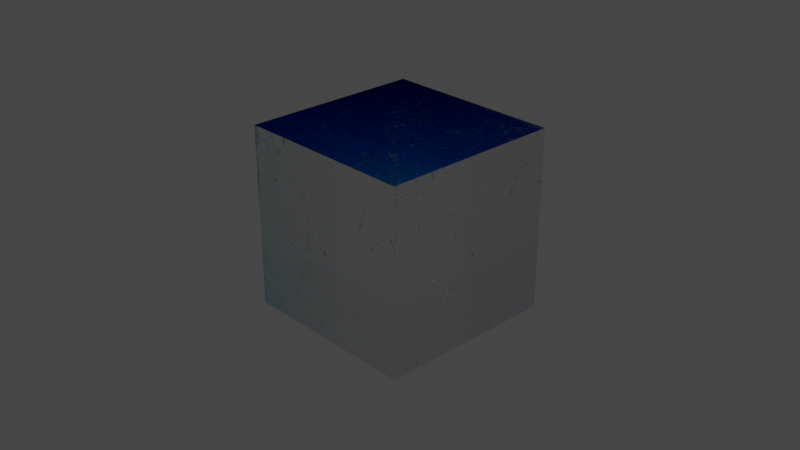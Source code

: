 # Source: dispersion_glass_shader.blend  (saved by Blender 3.5.10; exported with 4.5.12 LTS)
import bpy
from mathutils import Matrix  # noqa: F401  (used for matrix-valued properties, if any)

bpy.ops.wm.read_factory_settings(use_empty=True)
scene = bpy.context.scene
scene.name = 'Scene'

# ---- collections
col_collection = bpy.data.collections.new('Collection'); scene.collection.children.link(col_collection)

# ---- images (referenced by path relative to the original .blend; pixels are not part of the script)
import os
ASSET_DIR = os.environ.get("B2B_ASSET_DIR", "")  # directory of the original .blend (textures are referenced by path, not embedded)
HERE = os.path.dirname(os.path.abspath(__file__))  # packed textures are extracted next to this script under _unpacked/

def load_image(name, relpath, width, height, colorspace="sRGB"):
    """Load a texture the original file referenced (path relative to the .blend, or extracted next to this script)."""
    p = next((c for c in (os.path.join(HERE, relpath), os.path.join(ASSET_DIR, relpath)) if relpath and os.path.exists(c)), "")
    if p:
        img = bpy.data.images.load(p, check_existing=True)
        img.name = name
    else:  # same state as the original file: an image datablock whose file is absent (Cycles renders it pink)
        img = bpy.data.images.new(name, width, height)
        img.source = "FILE"
        img.filepath = "//" + (relpath or name)
    img.colorspace_settings.name = colorspace
    return img
img_adobestock_298231839_preview_transformed_jpeg = load_image('AdobeStock_298231839_Preview-transformed.jpeg', '_unpacked/AdobeStock_298231839_Preview-transformed.19d4ee9b.jpg', 1000, 667, 'sRGB')

# ---- materials (node trees are filled in below, after node groups)
mat_disp_glass = bpy.data.materials.new('disp_glass')

# ---- material node trees
mat_disp_glass.use_nodes = True; mat_disp_glass.node_tree.nodes.clear()
_N = mat_disp_glass.node_tree.nodes; _L = mat_disp_glass.node_tree.links
n0 = _N.new('NodeFrame'); n0.name = 'Frame'; n0.location = (-190, 430)
n0.label = 'Dispersion separation'
n0.width = 210
n1 = _N.new('NodeFrame'); n1.name = 'Frame.001'; n1.location = (582, 457)
n1.label = 'Adding  an outline for a black background'
n1.width = 200
n2 = _N.new('NodeFrame'); n2.name = 'Frame.002'; n2.location = (-1331, 354)
n2.label = 'Optional texture'
n2.width = 1116
n3 = _N.new('ShaderNodeMixShader'); n3.name = 'Mix Shader'; n3.location = (823, 308)
n4 = _N.new('ShaderNodeOutputMaterial'); n4.name = 'Material Output.001'; n4.location = (980, 300)
n5 = _N.new('ShaderNodeMixShader'); n5.name = 'Mix Shader.001'; n5.location = (420, 300)
n6 = _N.new('ShaderNodeAddShader'); n6.name = 'Add Shader.003'; n6.location = (219, 305)
n7 = _N.new('ShaderNodeAddShader'); n7.name = 'Add Shader.002'; n7.location = (36, 363)
n8 = _N.new('ShaderNodeLightPath'); n8.name = 'Light Path.001'; n8.location = (222, 416)
n9 = _N.new('ShaderNodeBsdfRefraction'); n9.name = 'Refraction BSDF.003'; n9.location = (30, -30)
n9.inputs[0].default_value = (1.0, 0.0, 0.0, 1.0)
n9.inputs[2].default_value = 1.4
n10 = _N.new('ShaderNodeBsdfRefraction'); n10.name = 'Refraction BSDF.004'; n10.location = (30, -210)
n10.inputs[0].default_value = (0.0, 1.0, 0.0, 1.0)
n11 = _N.new('ShaderNodeBsdfRefraction'); n11.name = 'Refraction BSDF.005'; n11.location = (30, -390)
n11.inputs[0].default_value = (0.0, 0.0, 1.0, 1.0)
n11.inputs[2].default_value = 1.5
n12 = _N.new('ShaderNodeBsdfGlass'); n12.name = 'Glass BSDF.001'; n12.location = (220, 160)
n12.distribution = 'BECKMANN'
n12.inputs[2].default_value = 1.6
n13 = _N.new('ShaderNodeMixShader'); n13.name = 'Mix Shader.002'; n13.location = (608, 296)
n13.width = 142
n13.inputs[0].default_value = 0.04167
n14 = _N.new('ShaderNodeFresnel'); n14.name = 'Fresnel'; n14.location = (30, -30)
n14.inputs[0].default_value = 0.99
n15 = _N.new('ShaderNodeTexCoord'); n15.name = 'Texture Coordinate'; n15.location = (30, -47)
n16 = _N.new('ShaderNodeTexImage'); n16.name = 'Image Texture'; n16.location = (530, -45)
n16.image = img_adobestock_298231839_preview_transformed_jpeg
n16.projection = 'BOX'
n16.projection_blend = 1.0
n17 = _N.new('ShaderNodeValToRGB'); n17.name = 'ColorRamp'; n17.location = (846, -33)
while len(n17.color_ramp.elements) > 1: n17.color_ramp.elements.remove(n17.color_ramp.elements[-1])
n17.color_ramp.elements[0].position = 0.0; n17.color_ramp.elements[0].color = (0.1668, 0.1668, 0.1668, 1.0)
_e = n17.color_ramp.elements.new(0.3); _e.color = (0.7008, 0.7008, 0.7008, 1.0)
n18 = _N.new('ShaderNodeMapping'); n18.name = 'Mapping'; n18.location = (240, -30)
n18.width = 240
n9.parent = n0
n10.parent = n0
n11.parent = n0
n14.parent = n1
n15.parent = n2
n16.parent = n2
n17.parent = n2
n18.parent = n2
_L.new(n9.outputs[0], n7.inputs[0])
_L.new(n10.outputs[0], n7.inputs[1])
_L.new(n11.outputs[0], n6.inputs[1])
_L.new(n7.outputs[0], n6.inputs[0])
_L.new(n6.outputs[0], n5.inputs[1])
_L.new(n12.outputs[0], n5.inputs[2])
_L.new(n8.outputs[13], n5.inputs[0])
_L.new(n18.outputs[0], n16.inputs[0])
_L.new(n16.outputs[0], n17.inputs[0])
_L.new(n17.outputs[0], n9.inputs[1])
_L.new(n17.outputs[0], n10.inputs[1])
_L.new(n17.outputs[0], n11.inputs[1])
_L.new(n15.outputs[0], n18.inputs[0])
_L.new(n5.outputs[0], n13.inputs[1])
_L.new(n13.outputs[0], n3.inputs[1])
_L.new(n14.outputs[0], n3.inputs[2])
_L.new(n14.outputs[0], n3.inputs[0])
_L.new(n3.outputs[0], n4.inputs[0])
n4.is_active_output = True

# ---- world
world_world = bpy.data.worlds.new('World'); scene.world = world_world
world_world.use_nodes = True; world_world.node_tree.nodes.clear()
_N = world_world.node_tree.nodes; _L = world_world.node_tree.links
n0 = _N.new('ShaderNodeOutputWorld'); n0.name = 'World Output'; n0.location = (300, 300)
n1 = _N.new('ShaderNodeBackground'); n1.name = 'Background'; n1.location = (10, 300)
n1.inputs[0].default_value = (0.05088, 0.05088, 0.05088, 1.0)
_L.new(n1.outputs[0], n0.inputs[0])
n0.is_active_output = True
world_world.color = (0.05088, 0.05088, 0.05088)
world_world.use_sun_shadow = False
world_world.sun_shadow_jitter_overblur = 0.0

# ---- cameras
cam_camera = bpy.data.cameras.new('Camera')
cam_camera.clip_end = 100.0
cam_camera.ortho_scale = 7.314

# ---- lights
light_light = bpy.data.lights.new('Light', 'POINT')
light_light.transmission_factor = 0.0
light_light.energy = 1000.0
light_light.shadow_soft_size = 0.1
light_light.shadow_maximum_resolution = 0.006
light_light.use_absolute_resolution = True

# ---- meshes
me_cube = bpy.data.meshes.new('Cube')
me_cube.from_pydata([(1.0, 1.0, 1.0), (1.0, 1.0, -1.0), (1.0, -1.0, 1.0), (1.0, -1.0, -1.0), (-1.0, 1.0, 1.0), (-1.0, 1.0, -1.0), (-1.0, -1.0, 1.0), (-1.0, -1.0, -1.0)], [], [(0, 4, 6, 2), (3, 2, 6, 7), (7, 6, 4, 5), (5, 1, 3, 7), (1, 0, 2, 3), (5, 4, 0, 1)])
_uv = me_cube.uv_layers.new(name='UVMap')
_uv.uv.foreach_set('vector', [0.625, 0.5, 0.875, 0.5, 0.875, 0.75, 0.625, 0.75, 0.375, 0.75, 0.625, 0.75, 0.625, 1.0, 0.375, 1.0, 0.375, 0.0, 0.625, 0.0, 0.625, 0.25, 0.375, 0.25, 0.125, 0.5, 0.375, 0.5, 0.375, 0.75, 0.125, 0.75, 0.375, 0.5, 0.625, 0.5, 0.625, 0.75, 0.375, 0.75, 0.375, 0.25, 0.625, 0.25, 0.625, 0.5, 0.375, 0.5])
me_cube.materials.append(mat_disp_glass)
me_cube.use_mirror_vertex_groups = False
me_cube.update()

# ---- objects
ob_cube = bpy.data.objects.new('Cube', me_cube)
ob_light = bpy.data.objects.new('Light', light_light)
ob_camera = bpy.data.objects.new('Camera', cam_camera)

# ---- transforms, parenting, visibility, modifiers, constraints
ob_cube.location = (0.0, 0.0, 0.0)
ob_cube.lock_rotations_4d = False
ob_cube.empty_display_type = 'ARROWS'
ob_cube.lineart.crease_threshold = 0.0
ob_light.location = (4.076, 1.005, 5.904)
ob_light.rotation_euler = (0.6503, 0.05522, 1.866)
ob_light.lock_rotations_4d = False
ob_light.empty_display_type = 'ARROWS'
ob_light.color = (0.0, 0.0, 0.0, 0.0)
ob_light.lineart.crease_threshold = 0.0
ob_camera.location = (7.359, -6.926, 4.958)
ob_camera.rotation_euler = (1.109, 0.0, 0.8149)
ob_camera.lock_rotations_4d = False
ob_camera.empty_display_type = 'ARROWS'
ob_camera.color = (0.0, 0.0, 0.0, 0.0)
ob_camera.display_type = 'WIRE'
ob_camera.lineart.crease_threshold = 0.0

# ---- collection membership
col_collection.objects.link(ob_cube)
col_collection.objects.link(ob_light)
col_collection.objects.link(ob_camera)

# ---- scene / render settings (as saved in the file)
scene.camera = ob_camera
scene.frame_start = 1; scene.frame_end = 250; scene.frame_set(1)
scene.render.engine = 'CYCLES'
scene.cycles.sampling_pattern = 'TABULATED_SOBOL'
scene.view_settings.view_transform = 'Filmic'
bpy.context.view_layer.update()
